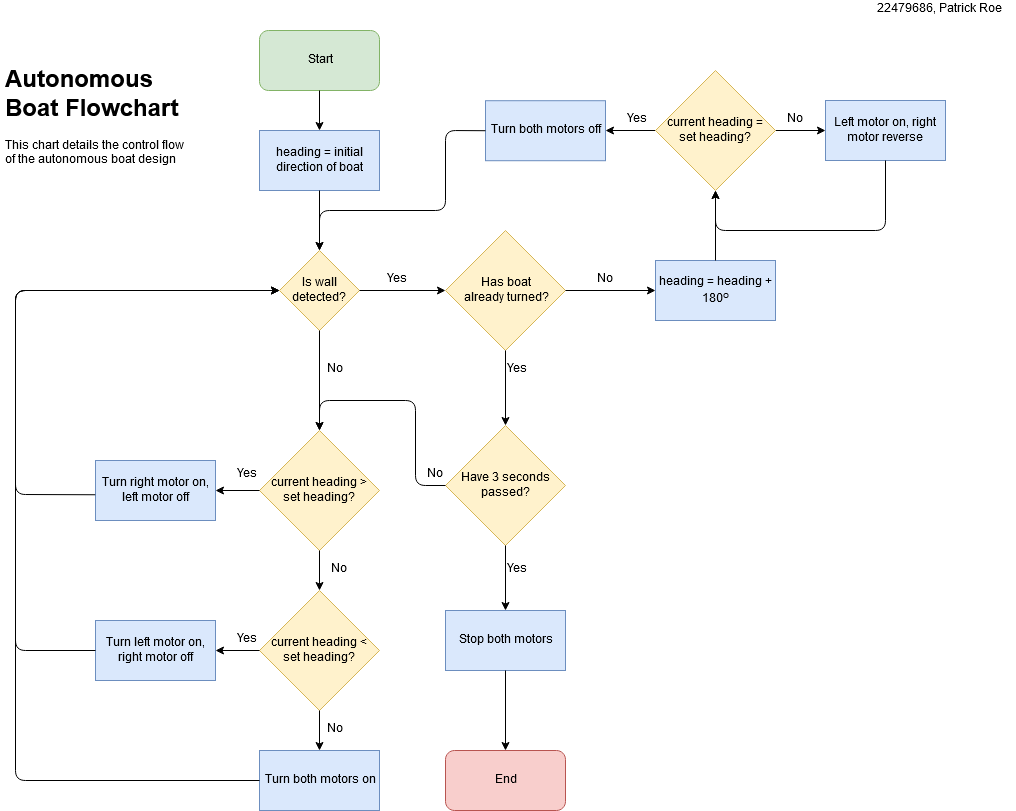

The diagram above was exported from draw.io. Its source (the exported page's mxGraphModel, read from the mxfile embedded in the PNG):
<mxGraphModel dx="2048" dy="1137" grid="1" gridSize="10" guides="1" tooltips="1" connect="1" arrows="1" fold="1" page="1" pageScale="1" pageWidth="1100" pageHeight="850" background="#ffffff" math="0" shadow="0">
  <root>
    <mxCell id="0" />
    <mxCell id="1" parent="0" />
    <mxCell id="TUxm580gKv6M7tvPQuAQ-1" value="Start" style="rounded=1;whiteSpace=wrap;html=1;fillColor=#d5e8d4;strokeColor=#82b366;shadow=0;" parent="1" vertex="1">
      <mxGeometry x="324" y="40" width="120" height="60" as="geometry" />
    </mxCell>
    <mxCell id="TUxm580gKv6M7tvPQuAQ-2" value="heading = initial direction of boat" style="rounded=0;whiteSpace=wrap;html=1;fillColor=#dae8fc;strokeColor=#6c8ebf;shadow=0;" parent="1" vertex="1">
      <mxGeometry x="324" y="140" width="120" height="60" as="geometry" />
    </mxCell>
    <mxCell id="TUxm580gKv6M7tvPQuAQ-3" value="" style="endArrow=classic;html=1;shadow=0;" parent="1" source="TUxm580gKv6M7tvPQuAQ-1" target="TUxm580gKv6M7tvPQuAQ-2" edge="1">
      <mxGeometry width="50" height="50" relative="1" as="geometry">
        <mxPoint x="324" y="310" as="sourcePoint" />
        <mxPoint x="374" y="260" as="targetPoint" />
      </mxGeometry>
    </mxCell>
    <mxCell id="TUxm580gKv6M7tvPQuAQ-5" value="Is wall detected?" style="rhombus;whiteSpace=wrap;html=1;fillColor=#fff2cc;strokeColor=#d6b656;shadow=0;" parent="1" vertex="1">
      <mxGeometry x="344" y="260" width="80" height="80" as="geometry" />
    </mxCell>
    <mxCell id="TUxm580gKv6M7tvPQuAQ-6" value="" style="endArrow=classic;html=1;entryX=0.5;entryY=0;entryDx=0;entryDy=0;exitX=0.5;exitY=1;exitDx=0;exitDy=0;shadow=0;" parent="1" source="TUxm580gKv6M7tvPQuAQ-2" target="TUxm580gKv6M7tvPQuAQ-5" edge="1">
      <mxGeometry width="50" height="50" relative="1" as="geometry">
        <mxPoint x="364" y="300" as="sourcePoint" />
        <mxPoint x="414" y="250" as="targetPoint" />
      </mxGeometry>
    </mxCell>
    <mxCell id="TUxm580gKv6M7tvPQuAQ-7" value="" style="endArrow=classic;html=1;exitX=1;exitY=0.5;exitDx=0;exitDy=0;shadow=0;" parent="1" source="TUxm580gKv6M7tvPQuAQ-5" edge="1">
      <mxGeometry width="50" height="50" relative="1" as="geometry">
        <mxPoint x="424" y="360" as="sourcePoint" />
        <mxPoint x="510" y="300" as="targetPoint" />
      </mxGeometry>
    </mxCell>
    <mxCell id="TUxm580gKv6M7tvPQuAQ-8" value="Yes" style="text;html=1;resizable=0;points=[];autosize=1;align=left;verticalAlign=top;spacingTop=-4;shadow=0;" parent="1" vertex="1">
      <mxGeometry x="450" y="280" width="40" height="20" as="geometry" />
    </mxCell>
    <mxCell id="TUxm580gKv6M7tvPQuAQ-9" value="" style="endArrow=classic;html=1;exitX=0.5;exitY=1;exitDx=0;exitDy=0;entryX=0.5;entryY=0;entryDx=0;entryDy=0;shadow=0;" parent="1" source="TUxm580gKv6M7tvPQuAQ-5" target="TUxm580gKv6M7tvPQuAQ-11" edge="1">
      <mxGeometry width="50" height="50" relative="1" as="geometry">
        <mxPoint x="364" y="430" as="sourcePoint" />
        <mxPoint x="384" y="440" as="targetPoint" />
      </mxGeometry>
    </mxCell>
    <mxCell id="TUxm580gKv6M7tvPQuAQ-10" value="&lt;div&gt;No&lt;/div&gt;&lt;div&gt;&lt;br&gt;&lt;/div&gt;" style="text;html=1;resizable=0;points=[];autosize=1;align=left;verticalAlign=top;spacingTop=-4;shadow=0;" parent="1" vertex="1">
      <mxGeometry x="390" y="370" width="30" height="30" as="geometry" />
    </mxCell>
    <mxCell id="TUxm580gKv6M7tvPQuAQ-11" value="&lt;div&gt;current heading &amp;gt; &lt;br&gt;&lt;/div&gt;&lt;div&gt;set heading?&lt;/div&gt;" style="rhombus;whiteSpace=wrap;html=1;direction=east;fillColor=#fff2cc;strokeColor=#d6b656;shadow=0;" parent="1" vertex="1">
      <mxGeometry x="324" y="440" width="120" height="120" as="geometry" />
    </mxCell>
    <mxCell id="TUxm580gKv6M7tvPQuAQ-15" value="&lt;div&gt;current heading &amp;lt; &lt;br&gt;&lt;/div&gt;&lt;div&gt;set heading?&lt;/div&gt;" style="rhombus;whiteSpace=wrap;html=1;direction=east;fillColor=#fff2cc;strokeColor=#d6b656;shadow=0;" parent="1" vertex="1">
      <mxGeometry x="324" y="600" width="120" height="120" as="geometry" />
    </mxCell>
    <mxCell id="TUxm580gKv6M7tvPQuAQ-16" value="" style="endArrow=classic;html=1;exitX=0.5;exitY=1;exitDx=0;exitDy=0;entryX=0.5;entryY=0;entryDx=0;entryDy=0;shadow=0;" parent="1" source="TUxm580gKv6M7tvPQuAQ-11" target="TUxm580gKv6M7tvPQuAQ-15" edge="1">
      <mxGeometry width="50" height="50" relative="1" as="geometry">
        <mxPoint x="264" y="780" as="sourcePoint" />
        <mxPoint x="314" y="730" as="targetPoint" />
      </mxGeometry>
    </mxCell>
    <mxCell id="TUxm580gKv6M7tvPQuAQ-17" value="&lt;div&gt;Yes&lt;/div&gt;" style="text;html=1;resizable=0;points=[];autosize=1;align=left;verticalAlign=top;spacingTop=-4;shadow=0;" parent="1" vertex="1">
      <mxGeometry x="300" y="475" width="40" height="20" as="geometry" />
    </mxCell>
    <mxCell id="TUxm580gKv6M7tvPQuAQ-18" value="No" style="text;html=1;resizable=0;points=[];autosize=1;align=left;verticalAlign=top;spacingTop=-4;shadow=0;" parent="1" vertex="1">
      <mxGeometry x="394" y="570" width="30" height="20" as="geometry" />
    </mxCell>
    <mxCell id="TUxm580gKv6M7tvPQuAQ-19" value="Turn right motor on, left motor off" style="rounded=0;whiteSpace=wrap;html=1;fillColor=#dae8fc;strokeColor=#6c8ebf;shadow=0;" parent="1" vertex="1">
      <mxGeometry x="160" y="470" width="120" height="60" as="geometry" />
    </mxCell>
    <mxCell id="TUxm580gKv6M7tvPQuAQ-20" value="" style="endArrow=classic;html=1;exitX=0;exitY=0.5;exitDx=0;exitDy=0;entryX=1;entryY=0.5;entryDx=0;entryDy=0;shadow=0;" parent="1" source="TUxm580gKv6M7tvPQuAQ-11" target="TUxm580gKv6M7tvPQuAQ-19" edge="1">
      <mxGeometry width="50" height="50" relative="1" as="geometry">
        <mxPoint x="300" y="560" as="sourcePoint" />
        <mxPoint x="270" y="495" as="targetPoint" />
      </mxGeometry>
    </mxCell>
    <mxCell id="TUxm580gKv6M7tvPQuAQ-21" value="Turn left motor on, right motor off" style="rounded=0;whiteSpace=wrap;html=1;fillColor=#dae8fc;strokeColor=#6c8ebf;shadow=0;" parent="1" vertex="1">
      <mxGeometry x="160" y="630" width="120" height="60" as="geometry" />
    </mxCell>
    <mxCell id="TUxm580gKv6M7tvPQuAQ-22" value="" style="endArrow=classic;html=1;exitX=0;exitY=0.5;exitDx=0;exitDy=0;entryX=1;entryY=0.5;entryDx=0;entryDy=0;shadow=0;" parent="1" source="TUxm580gKv6M7tvPQuAQ-15" target="TUxm580gKv6M7tvPQuAQ-21" edge="1">
      <mxGeometry width="50" height="50" relative="1" as="geometry">
        <mxPoint x="160" y="780" as="sourcePoint" />
        <mxPoint x="210" y="730" as="targetPoint" />
      </mxGeometry>
    </mxCell>
    <mxCell id="TUxm580gKv6M7tvPQuAQ-24" value="" style="endArrow=classic;html=1;exitX=0.5;exitY=1;exitDx=0;exitDy=0;shadow=0;" parent="1" source="TUxm580gKv6M7tvPQuAQ-15" edge="1">
      <mxGeometry width="50" height="50" relative="1" as="geometry">
        <mxPoint x="409" y="760" as="sourcePoint" />
        <mxPoint x="384" y="760" as="targetPoint" />
      </mxGeometry>
    </mxCell>
    <mxCell id="TUxm580gKv6M7tvPQuAQ-25" value="Turn both motors on" style="rounded=0;whiteSpace=wrap;html=1;fillColor=#dae8fc;strokeColor=#6c8ebf;shadow=0;" parent="1" vertex="1">
      <mxGeometry x="324" y="760" width="120" height="60" as="geometry" />
    </mxCell>
    <mxCell id="TUxm580gKv6M7tvPQuAQ-26" value="&lt;div&gt;Has boat &lt;br&gt;&lt;/div&gt;&lt;div&gt;already turned?&lt;/div&gt;" style="rhombus;whiteSpace=wrap;html=1;fillColor=#fff2cc;strokeColor=#d6b656;shadow=0;" parent="1" vertex="1">
      <mxGeometry x="510" y="240" width="120" height="120" as="geometry" />
    </mxCell>
    <mxCell id="TUxm580gKv6M7tvPQuAQ-28" value="" style="endArrow=classic;html=1;exitX=-0.002;exitY=0.571;exitDx=0;exitDy=0;exitPerimeter=0;entryX=0;entryY=0.5;entryDx=0;entryDy=0;shadow=0;" parent="1" source="TUxm580gKv6M7tvPQuAQ-19" target="TUxm580gKv6M7tvPQuAQ-5" edge="1">
      <mxGeometry width="50" height="50" relative="1" as="geometry">
        <mxPoint x="150" y="400" as="sourcePoint" />
        <mxPoint x="200" y="350" as="targetPoint" />
        <Array as="points">
          <mxPoint x="80" y="504" />
          <mxPoint x="80" y="300" />
        </Array>
      </mxGeometry>
    </mxCell>
    <mxCell id="TUxm580gKv6M7tvPQuAQ-29" value="" style="endArrow=classic;html=1;exitX=0;exitY=0.5;exitDx=0;exitDy=0;entryX=0;entryY=0.5;entryDx=0;entryDy=0;shadow=0;" parent="1" source="TUxm580gKv6M7tvPQuAQ-21" target="TUxm580gKv6M7tvPQuAQ-5" edge="1">
      <mxGeometry width="50" height="50" relative="1" as="geometry">
        <mxPoint x="60" y="680" as="sourcePoint" />
        <mxPoint x="110" y="630" as="targetPoint" />
        <Array as="points">
          <mxPoint x="80" y="660" />
          <mxPoint x="80" y="300" />
        </Array>
      </mxGeometry>
    </mxCell>
    <mxCell id="TUxm580gKv6M7tvPQuAQ-30" value="" style="endArrow=classic;html=1;exitX=0;exitY=0.5;exitDx=0;exitDy=0;entryX=0;entryY=0.5;entryDx=0;entryDy=0;shadow=0;" parent="1" source="TUxm580gKv6M7tvPQuAQ-25" target="TUxm580gKv6M7tvPQuAQ-5" edge="1">
      <mxGeometry width="50" height="50" relative="1" as="geometry">
        <mxPoint x="100" y="790" as="sourcePoint" />
        <mxPoint x="150" y="740" as="targetPoint" />
        <Array as="points">
          <mxPoint x="80" y="790" />
          <mxPoint x="80" y="300" />
        </Array>
      </mxGeometry>
    </mxCell>
    <mxCell id="TUxm580gKv6M7tvPQuAQ-31" value="&lt;div&gt;Yes&lt;/div&gt;" style="text;html=1;resizable=0;points=[];autosize=1;align=left;verticalAlign=top;spacingTop=-4;shadow=0;" parent="1" vertex="1">
      <mxGeometry x="300" y="640" width="40" height="20" as="geometry" />
    </mxCell>
    <mxCell id="TUxm580gKv6M7tvPQuAQ-32" value="No" style="text;html=1;resizable=0;points=[];autosize=1;align=left;verticalAlign=top;spacingTop=-4;shadow=0;" parent="1" vertex="1">
      <mxGeometry x="390" y="730" width="30" height="20" as="geometry" />
    </mxCell>
    <mxCell id="TUxm580gKv6M7tvPQuAQ-34" value="" style="endArrow=classic;html=1;exitX=1;exitY=0.5;exitDx=0;exitDy=0;shadow=0;" parent="1" source="TUxm580gKv6M7tvPQuAQ-26" target="TUxm580gKv6M7tvPQuAQ-35" edge="1">
      <mxGeometry width="50" height="50" relative="1" as="geometry">
        <mxPoint x="70" y="890" as="sourcePoint" />
        <mxPoint x="120" y="840" as="targetPoint" />
      </mxGeometry>
    </mxCell>
    <mxCell id="TUxm580gKv6M7tvPQuAQ-35" value="heading = heading + 180&lt;sup&gt;o&lt;/sup&gt;" style="rounded=0;whiteSpace=wrap;html=1;fillColor=#dae8fc;strokeColor=#6c8ebf;shadow=0;" parent="1" vertex="1">
      <mxGeometry x="720" y="270" width="120" height="60" as="geometry" />
    </mxCell>
    <mxCell id="TUxm580gKv6M7tvPQuAQ-37" value="Have 3 seconds passed?" style="rhombus;whiteSpace=wrap;html=1;fillColor=#fff2cc;strokeColor=#d6b656;shadow=0;" parent="1" vertex="1">
      <mxGeometry x="510" y="435" width="120" height="120" as="geometry" />
    </mxCell>
    <mxCell id="TUxm580gKv6M7tvPQuAQ-40" value="No" style="text;html=1;resizable=0;points=[];autosize=1;align=left;verticalAlign=top;spacingTop=-4;shadow=0;" parent="1" vertex="1">
      <mxGeometry x="660" y="280" width="30" height="20" as="geometry" />
    </mxCell>
    <mxCell id="TUxm580gKv6M7tvPQuAQ-43" value="" style="edgeStyle=orthogonalEdgeStyle;rounded=0;orthogonalLoop=1;jettySize=auto;html=1;shadow=0;" parent="1" source="TUxm580gKv6M7tvPQuAQ-41" target="TUxm580gKv6M7tvPQuAQ-42" edge="1">
      <mxGeometry relative="1" as="geometry" />
    </mxCell>
    <mxCell id="TUxm580gKv6M7tvPQuAQ-49" style="edgeStyle=orthogonalEdgeStyle;rounded=0;orthogonalLoop=1;jettySize=auto;html=1;exitX=0;exitY=0.5;exitDx=0;exitDy=0;entryX=1;entryY=0.5;entryDx=0;entryDy=0;shadow=0;" parent="1" source="TUxm580gKv6M7tvPQuAQ-41" target="TUxm580gKv6M7tvPQuAQ-48" edge="1">
      <mxGeometry relative="1" as="geometry" />
    </mxCell>
    <mxCell id="TUxm580gKv6M7tvPQuAQ-41" value="&lt;div&gt;current heading = &lt;br&gt;&lt;/div&gt;&lt;div&gt;set heading?&lt;/div&gt;" style="rhombus;whiteSpace=wrap;html=1;fillColor=#fff2cc;strokeColor=#d6b656;shadow=0;" parent="1" vertex="1">
      <mxGeometry x="720" y="80" width="120" height="120" as="geometry" />
    </mxCell>
    <mxCell id="TUxm580gKv6M7tvPQuAQ-42" value="Left motor on, right motor reverse" style="rounded=0;whiteSpace=wrap;html=1;fillColor=#dae8fc;strokeColor=#6c8ebf;shadow=0;" parent="1" vertex="1">
      <mxGeometry x="890" y="110" width="120" height="60" as="geometry" />
    </mxCell>
    <mxCell id="TUxm580gKv6M7tvPQuAQ-46" value="" style="endArrow=classic;html=1;exitX=0.5;exitY=1;exitDx=0;exitDy=0;entryX=0.5;entryY=1;entryDx=0;entryDy=0;shadow=0;" parent="1" source="TUxm580gKv6M7tvPQuAQ-42" target="TUxm580gKv6M7tvPQuAQ-41" edge="1">
      <mxGeometry width="50" height="50" relative="1" as="geometry">
        <mxPoint x="920" y="270" as="sourcePoint" />
        <mxPoint x="970" y="220" as="targetPoint" />
        <Array as="points">
          <mxPoint x="950" y="240" />
          <mxPoint x="780" y="240" />
        </Array>
      </mxGeometry>
    </mxCell>
    <mxCell id="TUxm580gKv6M7tvPQuAQ-47" value="" style="endArrow=classic;html=1;exitX=0.5;exitY=0;exitDx=0;exitDy=0;entryX=0.5;entryY=1;entryDx=0;entryDy=0;shadow=0;" parent="1" source="TUxm580gKv6M7tvPQuAQ-35" target="TUxm580gKv6M7tvPQuAQ-41" edge="1">
      <mxGeometry width="50" height="50" relative="1" as="geometry">
        <mxPoint x="750" y="465" as="sourcePoint" />
        <mxPoint x="800" y="415" as="targetPoint" />
      </mxGeometry>
    </mxCell>
    <mxCell id="TUxm580gKv6M7tvPQuAQ-48" value="Turn both motors off" style="rounded=0;whiteSpace=wrap;html=1;fillColor=#dae8fc;strokeColor=#6c8ebf;shadow=0;" parent="1" vertex="1">
      <mxGeometry x="550" y="110.21428571428578" width="120" height="60" as="geometry" />
    </mxCell>
    <mxCell id="TUxm580gKv6M7tvPQuAQ-50" value="" style="endArrow=classic;html=1;exitX=0;exitY=0.5;exitDx=0;exitDy=0;entryX=0.5;entryY=0;entryDx=0;entryDy=0;shadow=0;" parent="1" source="TUxm580gKv6M7tvPQuAQ-48" target="TUxm580gKv6M7tvPQuAQ-5" edge="1">
      <mxGeometry width="50" height="50" relative="1" as="geometry">
        <mxPoint x="460" y="440" as="sourcePoint" />
        <mxPoint x="510" y="390" as="targetPoint" />
        <Array as="points">
          <mxPoint x="510" y="140" />
          <mxPoint x="510" y="220" />
          <mxPoint x="384" y="220" />
        </Array>
      </mxGeometry>
    </mxCell>
    <mxCell id="TUxm580gKv6M7tvPQuAQ-51" value="No" style="text;html=1;resizable=0;points=[];autosize=1;align=left;verticalAlign=top;spacingTop=-4;shadow=0;" parent="1" vertex="1">
      <mxGeometry x="850" y="120" width="30" height="20" as="geometry" />
    </mxCell>
    <mxCell id="TUxm580gKv6M7tvPQuAQ-52" value="&lt;div&gt;Yes&lt;/div&gt;" style="text;html=1;resizable=0;points=[];autosize=1;align=left;verticalAlign=top;spacingTop=-4;shadow=0;" parent="1" vertex="1">
      <mxGeometry x="690" y="120" width="40" height="20" as="geometry" />
    </mxCell>
    <mxCell id="TUxm580gKv6M7tvPQuAQ-53" value="" style="endArrow=classic;html=1;exitX=0.5;exitY=1;exitDx=0;exitDy=0;entryX=0.5;entryY=0;entryDx=0;entryDy=0;shadow=0;" parent="1" source="TUxm580gKv6M7tvPQuAQ-26" target="TUxm580gKv6M7tvPQuAQ-37" edge="1">
      <mxGeometry width="50" height="50" relative="1" as="geometry">
        <mxPoint x="660" y="440" as="sourcePoint" />
        <mxPoint x="710" y="390" as="targetPoint" />
      </mxGeometry>
    </mxCell>
    <mxCell id="TUxm580gKv6M7tvPQuAQ-54" value="&lt;div&gt;Yes&lt;/div&gt;" style="text;html=1;resizable=0;points=[];autosize=1;align=left;verticalAlign=top;spacingTop=-4;shadow=0;" parent="1" vertex="1">
      <mxGeometry x="570" y="370" width="40" height="20" as="geometry" />
    </mxCell>
    <mxCell id="TUxm580gKv6M7tvPQuAQ-55" value="" style="endArrow=classic;html=1;exitX=0;exitY=0.5;exitDx=0;exitDy=0;entryX=0.5;entryY=0;entryDx=0;entryDy=0;shadow=0;" parent="1" source="TUxm580gKv6M7tvPQuAQ-37" target="TUxm580gKv6M7tvPQuAQ-11" edge="1">
      <mxGeometry width="50" height="50" relative="1" as="geometry">
        <mxPoint x="465" y="475" as="sourcePoint" />
        <mxPoint x="515" y="425" as="targetPoint" />
        <Array as="points">
          <mxPoint x="480" y="495" />
          <mxPoint x="480" y="410" />
          <mxPoint x="384" y="410" />
        </Array>
      </mxGeometry>
    </mxCell>
    <mxCell id="TUxm580gKv6M7tvPQuAQ-56" value="&lt;div&gt;No&lt;/div&gt;" style="text;html=1;resizable=0;points=[];autosize=1;align=left;verticalAlign=top;spacingTop=-4;shadow=0;" parent="1" vertex="1">
      <mxGeometry x="490" y="475" width="30" height="20" as="geometry" />
    </mxCell>
    <mxCell id="TUxm580gKv6M7tvPQuAQ-57" value="&lt;div&gt;Yes&lt;/div&gt;" style="text;html=1;resizable=0;points=[];autosize=1;align=left;verticalAlign=top;spacingTop=-4;shadow=0;" parent="1" vertex="1">
      <mxGeometry x="570" y="570" width="40" height="20" as="geometry" />
    </mxCell>
    <mxCell id="TUxm580gKv6M7tvPQuAQ-58" value="&lt;div&gt;Stop both motors&lt;/div&gt;" style="rounded=0;whiteSpace=wrap;html=1;fillColor=#dae8fc;strokeColor=#6c8ebf;shadow=0;" parent="1" vertex="1">
      <mxGeometry x="510" y="620" width="120" height="60" as="geometry" />
    </mxCell>
    <mxCell id="TUxm580gKv6M7tvPQuAQ-59" value="" style="endArrow=classic;html=1;entryX=0.5;entryY=0;entryDx=0;entryDy=0;exitX=0.5;exitY=1;exitDx=0;exitDy=0;shadow=0;" parent="1" source="TUxm580gKv6M7tvPQuAQ-37" target="TUxm580gKv6M7tvPQuAQ-58" edge="1">
      <mxGeometry width="50" height="50" relative="1" as="geometry">
        <mxPoint x="70" y="890" as="sourcePoint" />
        <mxPoint x="120" y="840" as="targetPoint" />
      </mxGeometry>
    </mxCell>
    <mxCell id="TUxm580gKv6M7tvPQuAQ-60" value="End" style="rounded=1;whiteSpace=wrap;html=1;fillColor=#f8cecc;strokeColor=#b85450;shadow=0;" parent="1" vertex="1">
      <mxGeometry x="510" y="760" width="120" height="60" as="geometry" />
    </mxCell>
    <mxCell id="TUxm580gKv6M7tvPQuAQ-61" value="" style="endArrow=classic;html=1;exitX=0.5;exitY=1;exitDx=0;exitDy=0;entryX=0.5;entryY=0;entryDx=0;entryDy=0;shadow=0;" parent="1" source="TUxm580gKv6M7tvPQuAQ-58" target="TUxm580gKv6M7tvPQuAQ-60" edge="1">
      <mxGeometry width="50" height="50" relative="1" as="geometry">
        <mxPoint x="70" y="890" as="sourcePoint" />
        <mxPoint x="120" y="840" as="targetPoint" />
      </mxGeometry>
    </mxCell>
    <mxCell id="TUxm580gKv6M7tvPQuAQ-65" value="&lt;h1&gt;Autonomous Boat Flowchart&lt;br&gt;&lt;/h1&gt;&lt;p&gt;This chart details the control flow of the autonomous boat design&lt;/p&gt;" style="text;html=1;strokeColor=none;fillColor=none;spacing=5;spacingTop=-20;whiteSpace=wrap;overflow=hidden;rounded=0;shadow=0;" parent="1" vertex="1">
      <mxGeometry x="65" y="70" width="190" height="120" as="geometry" />
    </mxCell>
    <mxCell id="TUxm580gKv6M7tvPQuAQ-66" value="22479686, Patrick Roe" style="text;html=1;resizable=0;points=[];autosize=1;align=left;verticalAlign=top;spacingTop=-4;" parent="1" vertex="1">
      <mxGeometry x="940" y="10" width="140" height="20" as="geometry" />
    </mxCell>
  </root>
</mxGraphModel>